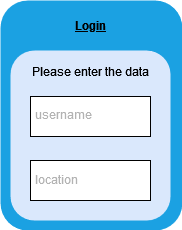

The diagram above was exported from draw.io. Its source (the exported page's mxGraphModel, read from the mxfile embedded in the PNG):
<mxGraphModel dx="683" dy="372" grid="1" gridSize="10" guides="1" tooltips="1" connect="1" arrows="1" fold="1" page="1" pageScale="1" pageWidth="827" pageHeight="1169" math="0" shadow="0">
  <root>
    <mxCell id="0" />
    <mxCell id="1" parent="0" />
    <mxCell id="8DIADbJi5d-pA6aa6XK4-1" value="" style="rounded=1;whiteSpace=wrap;html=1;fillColor=#1ba1e2;fontColor=#ffffff;strokeColor=none;" vertex="1" parent="1">
      <mxGeometry x="140" y="80" width="181.82" height="230" as="geometry" />
    </mxCell>
    <mxCell id="8DIADbJi5d-pA6aa6XK4-2" value="" style="whiteSpace=wrap;html=1;fillColor=#dae8fc;strokeColor=none;rounded=1;" vertex="1" parent="1">
      <mxGeometry x="150" y="130" width="160" height="170" as="geometry" />
    </mxCell>
    <mxCell id="8DIADbJi5d-pA6aa6XK4-3" value="" style="rounded=0;whiteSpace=wrap;html=1;" vertex="1" parent="1">
      <mxGeometry x="170" y="176" width="120" height="40" as="geometry" />
    </mxCell>
    <mxCell id="8DIADbJi5d-pA6aa6XK4-4" value="" style="rounded=0;whiteSpace=wrap;html=1;" vertex="1" parent="1">
      <mxGeometry x="170" y="240" width="120" height="40" as="geometry" />
    </mxCell>
    <mxCell id="8DIADbJi5d-pA6aa6XK4-5" value="Login" style="text;html=1;strokeColor=none;fillColor=none;align=center;verticalAlign=middle;whiteSpace=wrap;rounded=0;fontStyle=5" vertex="1" parent="1">
      <mxGeometry x="200" y="90" width="60" height="30" as="geometry" />
    </mxCell>
    <mxCell id="8DIADbJi5d-pA6aa6XK4-6" value="Please enter the data" style="text;html=1;strokeColor=none;fillColor=none;align=center;verticalAlign=middle;whiteSpace=wrap;rounded=0;" vertex="1" parent="1">
      <mxGeometry x="160" y="136" width="140" height="30" as="geometry" />
    </mxCell>
    <mxCell id="8DIADbJi5d-pA6aa6XK4-7" value="username" style="text;html=1;strokeColor=none;fillColor=none;align=center;verticalAlign=middle;whiteSpace=wrap;rounded=0;fontColor=#B3B3B3;" vertex="1" parent="1">
      <mxGeometry x="173" y="179" width="60" height="30" as="geometry" />
    </mxCell>
    <mxCell id="8DIADbJi5d-pA6aa6XK4-8" value="location" style="text;html=1;strokeColor=none;fillColor=none;align=center;verticalAlign=middle;whiteSpace=wrap;rounded=0;fontColor=#B3B3B3;" vertex="1" parent="1">
      <mxGeometry x="166" y="244" width="60" height="30" as="geometry" />
    </mxCell>
  </root>
</mxGraphModel>